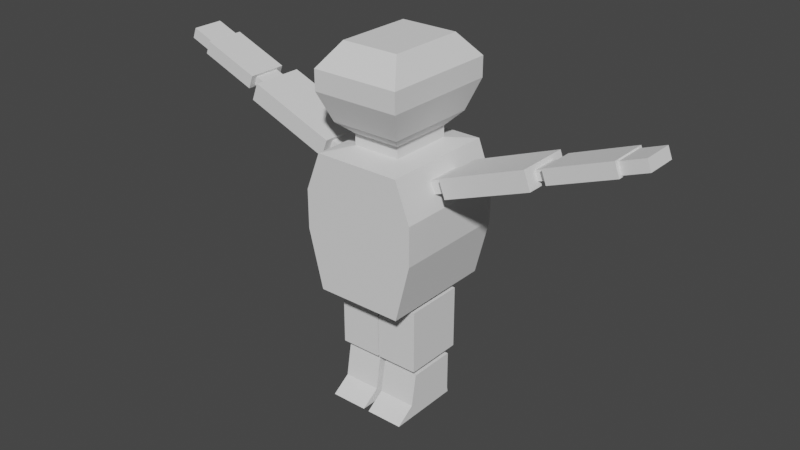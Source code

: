 # Source: ninja2.blend  (saved by Blender 3.6.11; exported with 4.5.12 LTS)
import bpy
from mathutils import Matrix  # noqa: F401  (used for matrix-valued properties, if any)

bpy.ops.wm.read_factory_settings(use_empty=True)
scene = bpy.context.scene
scene.name = 'Scene'

# ---- collections
col_collection = bpy.data.collections.new('Collection'); scene.collection.children.link(col_collection)

# ---- world
world_world = bpy.data.worlds.new('World'); scene.world = world_world
world_world.use_nodes = True; world_world.node_tree.nodes.clear()
_N = world_world.node_tree.nodes; _L = world_world.node_tree.links
n0 = _N.new('ShaderNodeOutputWorld'); n0.name = 'World Output'; n0.location = (300, 300)
n1 = _N.new('ShaderNodeBackground'); n1.name = 'Background'; n1.location = (10, 300)
n1.inputs[0].default_value = (0.05088, 0.05088, 0.05088, 1.0)
_L.new(n1.outputs[0], n0.inputs[0])
n0.is_active_output = True
world_world.color = (0.05088, 0.05088, 0.05088)
world_world.use_sun_shadow = False
world_world.sun_shadow_jitter_overblur = 0.0

# ---- meshes
me_cubo = bpy.data.meshes.new('Cubo')
me_cubo.from_pydata([(-0.747, -1.0, -0.6434), (-0.7418, -1.0, 1.692), (-0.747, 1.0, -0.6434), (-0.7418, 1.0, 1.692), (0.747, -1.0, -0.6434), (0.7418, -1.0, 1.692), (0.747, 1.0, -0.6434), (0.7418, 1.0, 1.692), (-1.0, -1.0, 0.3591), (-1.0, -1.0, 1.026), (-1.0, 1.0, 1.026), (-1.0, 1.0, 0.3591), (1.0, 1.0, 1.026), (1.0, 1.0, 0.3591), (1.0, -1.0, 1.026), (1.0, -1.0, 0.3591), (-0.4076, -0.5494, 1.763), (-0.4076, 0.5494, 1.763), (0.4076, 0.5494, 1.763), (0.4076, -0.5494, 1.763), (-0.4076, -0.5494, 1.953), (-0.4076, 0.5494, 1.953), (0.4076, 0.5494, 1.953), (0.4076, -0.5494, 1.953), (-0.595, -0.802, 2.165), (-0.595, 0.802, 2.165), (0.595, 0.802, 2.165), (0.595, -0.802, 2.165), (-0.7529, -1.015, 2.664), (-0.7529, 1.015, 2.664), (0.7529, 1.015, 2.664), (0.7529, -1.015, 2.664), (-0.7529, -1.015, 3.008), (-0.7529, 1.015, 3.008), (0.7529, 1.015, 3.008), (0.7529, -1.015, 3.008), (-0.4956, -0.668, 3.399), (-0.4956, 0.668, 3.399), (0.4956, 0.668, 3.399), (0.4956, -0.668, 3.399), (0.8322, 0.3, 1.459), (0.8322, -0.3, 1.459), (0.9096, 0.3, 1.259), (0.9096, -0.3, 1.259), (1.107, 0.3, 1.566), (1.107, -0.3, 1.566), (1.185, 0.3, 1.366), (1.185, -0.3, 1.366), (1.088, 0.45, 1.616), (1.088, -0.45, 1.616), (1.204, 0.45, 1.316), (1.204, -0.45, 1.316), (2.52, 0.45, 2.17), (2.52, -0.45, 2.17), (2.636, 0.45, 1.87), (2.636, -0.45, 1.87), (2.549, 0.225, 2.095), (2.549, -0.225, 2.095), (2.607, 0.225, 1.945), (2.607, -0.225, 1.945), (2.732, 0.225, 2.166), (2.732, -0.225, 2.166), (2.79, 0.225, 2.016), (2.79, -0.225, 2.016), (2.718, 0.3375, 2.204), (2.718, -0.3375, 2.204), (2.805, 0.3375, 1.979), (2.805, -0.3375, 1.979), (3.787, 0.3375, 2.618), (3.787, -0.3375, 2.618), (3.874, 0.3375, 2.393), (3.874, -0.3375, 2.393), (3.795, 0.27, 2.595), (3.795, -0.27, 2.595), (3.865, 0.27, 2.415), (3.865, -0.27, 2.415), (4.196, 0.27, 2.75), (4.196, -0.27, 2.75), (4.266, 0.27, 2.57), (4.266, -0.27, 2.57), (-0.9096, -0.3, 1.259), (-0.8322, -0.3, 1.459), (-0.8322, 0.3, 1.459), (-0.9096, 0.3, 1.259), (-0.9096, -0.3, 1.259), (-0.8322, -0.3, 1.459), (-0.8322, 0.3, 1.459), (-0.9096, 0.3, 1.259), (-1.194, -0.3, 1.369), (-1.116, -0.3, 1.569), (-1.116, 0.3, 1.569), (-1.194, 0.3, 1.369), (-1.213, -0.45, 1.319), (-1.097, -0.45, 1.619), (-1.097, 0.45, 1.619), (-1.213, 0.45, 1.319), (-2.707, -0.45, 1.898), (-2.591, -0.45, 2.198), (-2.591, 0.45, 2.198), (-2.707, 0.45, 1.898), (-2.678, -0.225, 1.973), (-2.62, -0.225, 2.123), (-2.62, 0.225, 2.123), (-2.678, 0.225, 1.973), (-2.886, -0.225, 2.053), (-2.828, -0.225, 2.203), (-2.828, 0.225, 2.203), (-2.886, 0.225, 2.053), (-2.901, -0.3375, 2.016), (-2.813, -0.3375, 2.241), (-2.813, 0.3375, 2.241), (-2.901, 0.3375, 2.016), (-3.884, -0.3375, 2.397), (-3.797, -0.3375, 2.622), (-3.797, 0.3375, 2.622), (-3.884, 0.3375, 2.397), (-3.875, -0.27, 2.419), (-3.806, -0.27, 2.599), (-3.806, 0.27, 2.599), (-3.875, 0.27, 2.419), (-4.269, -0.27, 2.572), (-4.199, -0.27, 2.752), (-4.199, 0.27, 2.752), (-4.269, 0.27, 2.572), (0.0, 1.0, -0.6434), (0.0, 1.0, 1.692), (0.0, -1.0, -0.6434), (0.0, -1.0, 1.692), (0.0, -1.0, 0.3591), (0.0, -1.0, 1.026), (0.0, 1.0, 0.3591), (0.0, 1.0, 1.026), (0.0, 0.5494, 1.763), (0.0, -0.5494, 1.763), (0.0, 0.5494, 1.953), (0.0, -0.5494, 1.953), (0.0, 0.802, 2.165), (0.0, -0.802, 2.165), (0.0, 1.015, 2.664), (0.0, -1.015, 2.664), (0.0, 1.015, 3.008), (0.0, -1.015, 3.008), (0.0, 0.668, 3.399), (0.0, -0.668, 3.399), (0.6723, -0.8, -0.6434), (0.6723, 0.8, -0.6434), (0.0747, -0.8, -0.6434), (0.0747, 0.8, -0.6434), (0.6723, -0.8, -0.6434), (0.6723, 0.8, -0.6434), (0.0747, -0.8, -0.6434), (0.0747, 0.8, -0.6434), (0.4631, -0.24, -0.6434), (0.4631, 0.24, -0.6434), (0.2839, -0.24, -0.6434), (0.2839, 0.24, -0.6434), (0.4631, -0.24, -0.733), (0.4631, 0.24, -0.733), (0.2839, -0.24, -0.733), (0.2839, 0.24, -0.733), (-0.6723, 0.8, -0.6434), (-0.6723, -0.8, -0.6434), (-0.0747, 0.8, -0.6434), (-0.0747, -0.8, -0.6434), (-0.4631, 0.24, -0.6434), (-0.4631, -0.24, -0.6434), (-0.2839, 0.24, -0.6434), (-0.2839, -0.24, -0.6434), (-0.4631, 0.24, -0.7365), (-0.4631, -0.24, -0.7365), (-0.2839, 0.24, -0.7365), (-0.2839, -0.24, -0.7365), (0.7321, -0.5421, -0.733), (0.7321, 0.4857, -0.733), (0.01494, -0.5421, -0.733), (0.01494, 0.4857, -0.733), (0.7321, -0.5421, -1.824), (0.7321, 0.4857, -1.824), (0.01494, -0.5421, -1.824), (0.01494, 0.4857, -1.824), (-0.7321, 0.4857, -0.7365), (-0.7321, -0.5421, -0.7365), (-0.01494, 0.4857, -0.7365), (-0.01494, -0.5421, -0.7365), (-0.7321, 0.4857, -1.829), (-0.7321, -0.5421, -1.829), (-0.01494, 0.4857, -1.829), (-0.01494, -0.5421, -1.829), (0.4811, -0.288, -1.824), (0.4811, 0.288, -1.824), (0.2659, -0.288, -1.824), (0.2659, 0.288, -1.824), (0.4811, -0.288, -1.951), (0.4811, 0.288, -1.951), (0.2659, -0.288, -1.951), (0.2659, 0.288, -1.951), (-0.4811, 0.288, -1.829), (-0.4811, -0.288, -1.829), (-0.2659, 0.288, -1.829), (-0.2659, -0.288, -1.829), (-0.4811, 0.288, -1.942), (-0.4811, -0.288, -1.942), (-0.2659, 0.288, -1.942), (-0.2659, -0.288, -1.942), (-0.6962, 0.3897, -1.942), (-0.6962, -0.4461, -1.942), (-0.0508, 0.3897, -1.942), (-0.0508, -0.4461, -1.942), (-0.6962, 0.3897, -2.619), (-0.6962, -0.5402, -2.492), (-0.0508, 0.3897, -2.619), (-0.0508, -0.5402, -2.492), (0.6962, -0.4461, -1.951), (0.6962, 0.3897, -1.951), (0.0508, -0.4461, -1.951), (0.0508, 0.3897, -1.951), (0.6962, -0.5402, -2.489), (0.6962, 0.3897, -2.616), (0.0508, -0.5402, -2.489), (0.0508, 0.3897, -2.616), (0.6962, -0.864, -2.716), (0.6962, 0.406, -2.716), (0.0508, -0.864, -2.716), (0.0508, 0.406, -2.716), (-0.6962, 0.406, -2.714), (-0.6962, -0.864, -2.714), (-0.0508, 0.406, -2.714), (-0.0508, -0.864, -2.714)], [], [(10, 9, 80, 83), (131, 125, 7, 12), (12, 7, 40, 42), (129, 127, 1, 9), (4, 126, 146, 144), (125, 3, 17, 132), (126, 128, 8, 0), (128, 129, 9, 8), (6, 13, 15, 4), (13, 12, 14, 15), (124, 130, 13, 6), (130, 131, 12, 13), (0, 8, 11, 2), (8, 9, 10, 11), (19, 18, 22, 23), (5, 7, 18, 19), (3, 1, 16, 17), (127, 5, 19, 133), (23, 22, 26, 27), (17, 16, 20, 21), (133, 19, 23, 135), (132, 17, 21, 134), (137, 27, 31, 139), (21, 20, 24, 25), (135, 23, 27, 137), (134, 21, 25, 136), (31, 30, 34, 35), (136, 25, 29, 138), (27, 26, 30, 31), (25, 24, 28, 29), (33, 32, 36, 37), (29, 28, 32, 33), (139, 31, 35, 141), (138, 29, 33, 140), (142, 37, 36, 143), (141, 35, 39, 143), (140, 33, 37, 142), (35, 34, 38, 39), (41, 43, 47, 45), (14, 12, 42, 43), (7, 5, 41, 40), (5, 14, 43, 41), (47, 46, 50, 51), (40, 41, 45, 44), (43, 42, 46, 47), (42, 40, 44, 46), (50, 48, 52, 54), (46, 44, 48, 50), (45, 47, 51, 49), (44, 45, 49, 48), (53, 55, 59, 57), (49, 51, 55, 53), (48, 49, 53, 52), (51, 50, 54, 55), (59, 58, 62, 63), (52, 53, 57, 56), (55, 54, 58, 59), (54, 52, 56, 58), (61, 63, 67, 65), (58, 56, 60, 62), (57, 59, 63, 61), (56, 57, 61, 60), (65, 67, 71, 69), (60, 61, 65, 64), (63, 62, 66, 67), (62, 60, 64, 66), (71, 70, 74, 75), (64, 65, 69, 68), (67, 66, 70, 71), (66, 64, 68, 70), (73, 75, 79, 77), (70, 68, 72, 74), (69, 71, 75, 73), (68, 69, 73, 72), (78, 76, 77, 79), (72, 73, 77, 76), (75, 74, 78, 79), (74, 72, 76, 78), (83, 80, 84, 87), (3, 10, 83, 82), (9, 1, 81, 80), (1, 3, 82, 81), (86, 87, 91, 90), (81, 82, 86, 85), (82, 83, 87, 86), (80, 81, 85, 84), (91, 88, 92, 95), (84, 85, 89, 88), (87, 84, 88, 91), (85, 86, 90, 89), (93, 94, 98, 97), (89, 90, 94, 93), (90, 91, 95, 94), (88, 89, 93, 92), (98, 99, 103, 102), (94, 95, 99, 98), (92, 93, 97, 96), (95, 92, 96, 99), (103, 100, 104, 107), (96, 97, 101, 100), (99, 96, 100, 103), (97, 98, 102, 101), (106, 107, 111, 110), (101, 102, 106, 105), (102, 103, 107, 106), (100, 101, 105, 104), (110, 111, 115, 114), (104, 105, 109, 108), (107, 104, 108, 111), (105, 106, 110, 109), (114, 115, 119, 118), (108, 109, 113, 112), (111, 108, 112, 115), (109, 110, 114, 113), (118, 119, 123, 122), (112, 113, 117, 116), (115, 112, 116, 119), (113, 114, 118, 117), (120, 121, 122, 123), (116, 117, 121, 120), (119, 116, 120, 123), (117, 118, 122, 121), (34, 140, 142, 38), (32, 141, 143, 36), (38, 142, 143, 39), (30, 138, 140, 34), (28, 139, 141, 32), (26, 136, 138, 30), (22, 134, 136, 26), (20, 135, 137, 24), (24, 137, 139, 28), (18, 132, 134, 22), (16, 133, 135, 20), (1, 127, 133, 16), (11, 10, 131, 130), (2, 11, 130, 124), (15, 14, 129, 128), (4, 15, 128, 126), (7, 125, 132, 18), (124, 126, 163, 162), (14, 5, 127, 129), (10, 3, 125, 131), (144, 146, 150, 148), (126, 124, 147, 146), (124, 6, 145, 147), (6, 4, 144, 145), (151, 149, 153, 155), (147, 145, 149, 151), (145, 144, 148, 149), (146, 147, 151, 150), (154, 155, 159, 158), (149, 148, 152, 153), (150, 151, 155, 154), (148, 150, 154, 152), (159, 157, 173, 175), (152, 154, 158, 156), (155, 153, 157, 159), (153, 152, 156, 157), (163, 161, 165, 167), (2, 124, 162, 160), (126, 0, 161, 163), (0, 2, 160, 161), (166, 167, 171, 170), (161, 160, 164, 165), (162, 163, 167, 166), (160, 162, 166, 164), (171, 169, 181, 183), (164, 166, 170, 168), (167, 165, 169, 171), (165, 164, 168, 169), (174, 175, 179, 178), (157, 156, 172, 173), (158, 159, 175, 174), (156, 158, 174, 172), (176, 178, 190, 188), (172, 174, 178, 176), (175, 173, 177, 179), (173, 172, 176, 177), (183, 181, 185, 187), (169, 168, 180, 181), (170, 171, 183, 182), (168, 170, 182, 180), (186, 187, 199, 198), (181, 180, 184, 185), (182, 183, 187, 186), (180, 182, 186, 184), (191, 189, 193, 195), (179, 177, 189, 191), (177, 176, 188, 189), (178, 179, 191, 190), (195, 193, 213, 215), (189, 188, 192, 193), (190, 191, 195, 194), (188, 190, 194, 192), (198, 199, 203, 202), (184, 186, 198, 196), (187, 185, 197, 199), (185, 184, 196, 197), (203, 201, 205, 207), (196, 198, 202, 200), (199, 197, 201, 203), (197, 196, 200, 201), (205, 204, 208, 209), (201, 200, 204, 205), (202, 203, 207, 206), (200, 202, 206, 204), (210, 211, 227, 226), (206, 207, 211, 210), (204, 206, 210, 208), (207, 205, 209, 211), (215, 213, 217, 219), (193, 192, 212, 213), (194, 195, 215, 214), (192, 194, 214, 212), (218, 219, 223, 222), (213, 212, 216, 217), (214, 215, 219, 218), (212, 214, 218, 216), (223, 221, 220, 222), (216, 218, 222, 220), (219, 217, 221, 223), (217, 216, 220, 221), (224, 226, 227, 225), (208, 210, 226, 224), (211, 209, 225, 227), (209, 208, 224, 225)])
_uv = me_cubo.uv_layers.new(name='Mapa UV')
_uv.uv.foreach_set('vector', [0.5417, 0.25, 0.5417, 0.0, 0.5417, 0.0, 0.5417, 0.25, 0.5417, 0.375, 0.625, 0.375, 0.625, 0.5, 0.5417, 0.5, 0.5417, 0.5, 0.625, 0.5, 0.625, 0.5, 0.5417, 0.5, 0.5417, 0.875, 0.625, 0.875, 0.625, 1.0, 0.5417, 1.0, 0.375, 0.75, 0.375, 0.875, 0.375, 0.875, 0.375, 0.75, 0.625, 0.375, 0.625, 0.25, 0.625, 0.25, 0.625, 0.375, 0.375, 0.875, 0.4583, 0.875, 0.4583, 1.0, 0.375, 1.0, 0.4583, 0.875, 0.5417, 0.875, 0.5417, 1.0, 0.4583, 1.0, 0.375, 0.5, 0.4583, 0.5, 0.4583, 0.75, 0.375, 0.75, 0.4583, 0.5, 0.5417, 0.5, 0.5417, 0.75, 0.4583, 0.75, 0.375, 0.375, 0.4583, 0.375, 0.4583, 0.5, 0.375, 0.5, 0.4583, 0.375, 0.5417, 0.375, 0.5417, 0.5, 0.4583, 0.5, 0.375, 0.0, 0.4583, 0.0, 0.4583, 0.25, 0.375, 0.25, 0.4583, 0.0, 0.5417, 0.0, 0.5417, 0.25, 0.4583, 0.25, 0.625, 0.75, 0.625, 0.5, 0.625, 0.5, 0.625, 0.75, 0.625, 0.75, 0.625, 0.5, 0.625, 0.5, 0.625, 0.75, 0.625, 0.25, 0.625, 0.0, 0.625, 0.0, 0.625, 0.25, 0.625, 0.875, 0.625, 0.75, 0.625, 0.75, 0.625, 0.875, 0.625, 0.75, 0.625, 0.5, 0.625, 0.5, 0.625, 0.75, 0.625, 0.25, 0.625, 0.0, 0.625, 0.0, 0.625, 0.25, 0.625, 0.875, 0.625, 0.75, 0.625, 0.75, 0.625, 0.875, 0.625, 0.375, 0.625, 0.25, 0.625, 0.25, 0.625, 0.375, 0.625, 0.875, 0.625, 0.75, 0.625, 0.75, 0.625, 0.875, 0.625, 0.25, 0.625, 0.0, 0.625, 0.0, 0.625, 0.25, 0.625, 0.875, 0.625, 0.75, 0.625, 0.75, 0.625, 0.875, 0.625, 0.375, 0.625, 0.25, 0.625, 0.25, 0.625, 0.375, 0.625, 0.75, 0.625, 0.5, 0.625, 0.5, 0.625, 0.75, 0.625, 0.375, 0.625, 0.25, 0.625, 0.25, 0.625, 0.375, 0.625, 0.75, 0.625, 0.5, 0.625, 0.5, 0.625, 0.75, 0.625, 0.25, 0.625, 0.0, 0.625, 0.0, 0.625, 0.25, 0.625, 0.25, 0.625, 0.0, 0.625, 0.0, 0.625, 0.25, 0.625, 0.25, 0.625, 0.0, 0.625, 0.0, 0.625, 0.25, 0.625, 0.875, 0.625, 0.75, 0.625, 0.75, 0.625, 0.875, 0.625, 0.375, 0.625, 0.25, 0.625, 0.25, 0.625, 0.375, 0.75, 0.5, 0.875, 0.5, 0.875, 0.75, 0.75, 0.75, 0.625, 0.875, 0.625, 0.75, 0.625, 0.75, 0.625, 0.875, 0.625, 0.375, 0.625, 0.25, 0.625, 0.25, 0.625, 0.375, 0.625, 0.75, 0.625, 0.5, 0.625, 0.5, 0.625, 0.75, 0.625, 0.75, 0.5417, 0.75, 0.5417, 0.75, 0.625, 0.75, 0.5417, 0.75, 0.5417, 0.5, 0.5417, 0.5, 0.5417, 0.75, 0.625, 0.5, 0.625, 0.75, 0.625, 0.75, 0.625, 0.5, 0.625, 0.75, 0.5417, 0.75, 0.5417, 0.75, 0.625, 0.75, 0.5417, 0.75, 0.5417, 0.5, 0.5417, 0.5, 0.5417, 0.75, 0.625, 0.5, 0.625, 0.75, 0.625, 0.75, 0.625, 0.5, 0.5417, 0.75, 0.5417, 0.5, 0.5417, 0.5, 0.5417, 0.75, 0.5417, 0.5, 0.625, 0.5, 0.625, 0.5, 0.5417, 0.5, 0.5417, 0.5, 0.625, 0.5, 0.625, 0.5, 0.5417, 0.5, 0.5417, 0.5, 0.625, 0.5, 0.625, 0.5, 0.5417, 0.5, 0.625, 0.75, 0.5417, 0.75, 0.5417, 0.75, 0.625, 0.75, 0.625, 0.5, 0.625, 0.75, 0.625, 0.75, 0.625, 0.5, 0.625, 0.75, 0.5417, 0.75, 0.5417, 0.75, 0.625, 0.75, 0.625, 0.75, 0.5417, 0.75, 0.5417, 0.75, 0.625, 0.75, 0.625, 0.5, 0.625, 0.75, 0.625, 0.75, 0.625, 0.5, 0.5417, 0.75, 0.5417, 0.5, 0.5417, 0.5, 0.5417, 0.75, 0.5417, 0.75, 0.5417, 0.5, 0.5417, 0.5, 0.5417, 0.75, 0.625, 0.5, 0.625, 0.75, 0.625, 0.75, 0.625, 0.5, 0.5417, 0.75, 0.5417, 0.5, 0.5417, 0.5, 0.5417, 0.75, 0.5417, 0.5, 0.625, 0.5, 0.625, 0.5, 0.5417, 0.5, 0.625, 0.75, 0.5417, 0.75, 0.5417, 0.75, 0.625, 0.75, 0.5417, 0.5, 0.625, 0.5, 0.625, 0.5, 0.5417, 0.5, 0.625, 0.75, 0.5417, 0.75, 0.5417, 0.75, 0.625, 0.75, 0.625, 0.5, 0.625, 0.75, 0.625, 0.75, 0.625, 0.5, 0.625, 0.75, 0.5417, 0.75, 0.5417, 0.75, 0.625, 0.75, 0.625, 0.5, 0.625, 0.75, 0.625, 0.75, 0.625, 0.5, 0.5417, 0.75, 0.5417, 0.5, 0.5417, 0.5, 0.5417, 0.75, 0.5417, 0.5, 0.625, 0.5, 0.625, 0.5, 0.5417, 0.5, 0.5417, 0.75, 0.5417, 0.5, 0.5417, 0.5, 0.5417, 0.75, 0.625, 0.5, 0.625, 0.75, 0.625, 0.75, 0.625, 0.5, 0.5417, 0.75, 0.5417, 0.5, 0.5417, 0.5, 0.5417, 0.75, 0.5417, 0.5, 0.625, 0.5, 0.625, 0.5, 0.5417, 0.5, 0.625, 0.75, 0.5417, 0.75, 0.5417, 0.75, 0.625, 0.75, 0.5417, 0.5, 0.625, 0.5, 0.625, 0.5, 0.5417, 0.5, 0.625, 0.75, 0.5417, 0.75, 0.5417, 0.75, 0.625, 0.75, 0.625, 0.5, 0.625, 0.75, 0.625, 0.75, 0.625, 0.5, 0.5417, 0.5, 0.625, 0.5, 0.625, 0.75, 0.5417, 0.75, 0.625, 0.5, 0.625, 0.75, 0.625, 0.75, 0.625, 0.5, 0.5417, 0.75, 0.5417, 0.5, 0.5417, 0.5, 0.5417, 0.75, 0.5417, 0.5, 0.625, 0.5, 0.625, 0.5, 0.5417, 0.5, 0.5417, 0.25, 0.5417, 0.0, 0.5417, 0.0, 0.5417, 0.25, 0.625, 0.25, 0.5417, 0.25, 0.5417, 0.25, 0.625, 0.25, 0.5417, 1.0, 0.625, 1.0, 0.625, 1.0, 0.5417, 1.0, 0.625, 0.0, 0.625, 0.25, 0.625, 0.25, 0.625, 0.0, 0.625, 0.25, 0.5417, 0.25, 0.5417, 0.25, 0.625, 0.25, 0.625, 0.0, 0.625, 0.25, 0.625, 0.25, 0.625, 0.0, 0.625, 0.25, 0.5417, 0.25, 0.5417, 0.25, 0.625, 0.25, 0.5417, 1.0, 0.625, 1.0, 0.625, 1.0, 0.5417, 1.0, 0.5417, 0.25, 0.5417, 0.0, 0.5417, 0.0, 0.5417, 0.25, 0.5417, 1.0, 0.625, 1.0, 0.625, 1.0, 0.5417, 1.0, 0.5417, 0.25, 0.5417, 0.0, 0.5417, 0.0, 0.5417, 0.25, 0.625, 0.0, 0.625, 0.25, 0.625, 0.25, 0.625, 0.0, 0.625, 0.0, 0.625, 0.25, 0.625, 0.25, 0.625, 0.0, 0.625, 0.0, 0.625, 0.25, 0.625, 0.25, 0.625, 0.0, 0.625, 0.25, 0.5417, 0.25, 0.5417, 0.25, 0.625, 0.25, 0.5417, 1.0, 0.625, 1.0, 0.625, 1.0, 0.5417, 1.0, 0.625, 0.25, 0.5417, 0.25, 0.5417, 0.25, 0.625, 0.25, 0.625, 0.25, 0.5417, 0.25, 0.5417, 0.25, 0.625, 0.25, 0.5417, 1.0, 0.625, 1.0, 0.625, 1.0, 0.5417, 1.0, 0.5417, 0.25, 0.5417, 0.0, 0.5417, 0.0, 0.5417, 0.25, 0.5417, 0.25, 0.5417, 0.0, 0.5417, 0.0, 0.5417, 0.25, 0.5417, 1.0, 0.625, 1.0, 0.625, 1.0, 0.5417, 1.0, 0.5417, 0.25, 0.5417, 0.0, 0.5417, 0.0, 0.5417, 0.25, 0.625, 0.0, 0.625, 0.25, 0.625, 0.25, 0.625, 0.0, 0.625, 0.25, 0.5417, 0.25, 0.5417, 0.25, 0.625, 0.25, 0.625, 0.0, 0.625, 0.25, 0.625, 0.25, 0.625, 0.0, 0.625, 0.25, 0.5417, 0.25, 0.5417, 0.25, 0.625, 0.25, 0.5417, 1.0, 0.625, 1.0, 0.625, 1.0, 0.5417, 1.0, 0.625, 0.25, 0.5417, 0.25, 0.5417, 0.25, 0.625, 0.25, 0.5417, 1.0, 0.625, 1.0, 0.625, 1.0, 0.5417, 1.0, 0.5417, 0.25, 0.5417, 0.0, 0.5417, 0.0, 0.5417, 0.25, 0.625, 0.0, 0.625, 0.25, 0.625, 0.25, 0.625, 0.0, 0.625, 0.25, 0.5417, 0.25, 0.5417, 0.25, 0.625, 0.25, 0.5417, 1.0, 0.625, 1.0, 0.625, 1.0, 0.5417, 1.0, 0.5417, 0.25, 0.5417, 0.0, 0.5417, 0.0, 0.5417, 0.25, 0.625, 0.0, 0.625, 0.25, 0.625, 0.25, 0.625, 0.0, 0.625, 0.25, 0.5417, 0.25, 0.5417, 0.25, 0.625, 0.25, 0.5417, 1.0, 0.625, 1.0, 0.625, 1.0, 0.5417, 1.0, 0.5417, 0.25, 0.5417, 0.0, 0.5417, 0.0, 0.5417, 0.25, 0.625, 0.0, 0.625, 0.25, 0.625, 0.25, 0.625, 0.0, 0.5417, 0.0, 0.625, 0.0, 0.625, 0.25, 0.5417, 0.25, 0.5417, 1.0, 0.625, 1.0, 0.625, 1.0, 0.5417, 1.0, 0.5417, 0.25, 0.5417, 0.0, 0.5417, 0.0, 0.5417, 0.25, 0.625, 0.0, 0.625, 0.25, 0.625, 0.25, 0.625, 0.0, 0.625, 0.5, 0.625, 0.375, 0.625, 0.375, 0.625, 0.5, 0.625, 1.0, 0.625, 0.875, 0.625, 0.875, 0.625, 1.0, 0.625, 0.5, 0.75, 0.5, 0.75, 0.75, 0.625, 0.75, 0.625, 0.5, 0.625, 0.375, 0.625, 0.375, 0.625, 0.5, 0.625, 1.0, 0.625, 0.875, 0.625, 0.875, 0.625, 1.0, 0.625, 0.5, 0.625, 0.375, 0.625, 0.375, 0.625, 0.5, 0.625, 0.5, 0.625, 0.375, 0.625, 0.375, 0.625, 0.5, 0.625, 1.0, 0.625, 0.875, 0.625, 0.875, 0.625, 1.0, 0.625, 1.0, 0.625, 0.875, 0.625, 0.875, 0.625, 1.0, 0.625, 0.5, 0.625, 0.375, 0.625, 0.375, 0.625, 0.5, 0.625, 1.0, 0.625, 0.875, 0.625, 0.875, 0.625, 1.0, 0.625, 1.0, 0.625, 0.875, 0.625, 0.875, 0.625, 1.0, 0.4583, 0.25, 0.5417, 0.25, 0.5417, 0.375, 0.4583, 0.375, 0.375, 0.25, 0.4583, 0.25, 0.4583, 0.375, 0.375, 0.375, 0.4583, 0.75, 0.5417, 0.75, 0.5417, 0.875, 0.4583, 0.875, 0.375, 0.75, 0.4583, 0.75, 0.4583, 0.875, 0.375, 0.875, 0.625, 0.5, 0.625, 0.375, 0.625, 0.375, 0.625, 0.5, 0.25, 0.5, 0.25, 0.75, 0.25, 0.75, 0.25, 0.5, 0.5417, 0.75, 0.625, 0.75, 0.625, 0.875, 0.5417, 0.875, 0.5417, 0.25, 0.625, 0.25, 0.625, 0.375, 0.5417, 0.375, 0.375, 0.75, 0.375, 0.875, 0.375, 0.875, 0.375, 0.75, 0.25, 0.75, 0.25, 0.5, 0.25, 0.5, 0.25, 0.75, 0.375, 0.375, 0.375, 0.5, 0.375, 0.5, 0.375, 0.375, 0.375, 0.5, 0.375, 0.75, 0.375, 0.75, 0.375, 0.5, 0.375, 0.375, 0.375, 0.5, 0.375, 0.5, 0.375, 0.375, 0.375, 0.375, 0.375, 0.5, 0.375, 0.5, 0.375, 0.375, 0.375, 0.5, 0.375, 0.75, 0.375, 0.75, 0.375, 0.5, 0.25, 0.75, 0.25, 0.5, 0.25, 0.5, 0.25, 0.75, 0.25, 0.75, 0.25, 0.5, 0.25, 0.5, 0.25, 0.75, 0.375, 0.5, 0.375, 0.75, 0.375, 0.75, 0.375, 0.5, 0.25, 0.75, 0.25, 0.5, 0.25, 0.5, 0.25, 0.75, 0.375, 0.75, 0.375, 0.875, 0.375, 0.875, 0.375, 0.75, 0.375, 0.375, 0.375, 0.5, 0.375, 0.5, 0.375, 0.375, 0.375, 0.75, 0.375, 0.875, 0.375, 0.875, 0.375, 0.75, 0.375, 0.375, 0.375, 0.5, 0.375, 0.5, 0.375, 0.375, 0.375, 0.5, 0.375, 0.75, 0.375, 0.75, 0.375, 0.5, 0.375, 0.875, 0.375, 1.0, 0.375, 1.0, 0.375, 0.875, 0.375, 0.25, 0.375, 0.375, 0.375, 0.375, 0.375, 0.25, 0.375, 0.875, 0.375, 1.0, 0.375, 1.0, 0.375, 0.875, 0.375, 0.0, 0.375, 0.25, 0.375, 0.25, 0.375, 0.0, 0.25, 0.5, 0.25, 0.75, 0.25, 0.75, 0.25, 0.5, 0.375, 0.0, 0.375, 0.25, 0.375, 0.25, 0.375, 0.0, 0.25, 0.5, 0.25, 0.75, 0.25, 0.75, 0.25, 0.5, 0.375, 0.25, 0.375, 0.375, 0.375, 0.375, 0.375, 0.25, 0.375, 0.875, 0.375, 1.0, 0.375, 1.0, 0.375, 0.875, 0.375, 0.25, 0.375, 0.375, 0.375, 0.375, 0.375, 0.25, 0.375, 0.875, 0.375, 1.0, 0.375, 1.0, 0.375, 0.875, 0.375, 0.0, 0.375, 0.25, 0.375, 0.25, 0.375, 0.0, 0.25, 0.75, 0.25, 0.5, 0.25, 0.5, 0.25, 0.75, 0.375, 0.5, 0.375, 0.75, 0.375, 0.75, 0.375, 0.5, 0.25, 0.75, 0.25, 0.5, 0.25, 0.5, 0.25, 0.75, 0.375, 0.75, 0.375, 0.875, 0.375, 0.875, 0.375, 0.75, 0.375, 0.75, 0.375, 0.875, 0.375, 0.875, 0.375, 0.75, 0.375, 0.75, 0.375, 0.875, 0.375, 0.875, 0.375, 0.75, 0.375, 0.375, 0.375, 0.5, 0.375, 0.5, 0.375, 0.375, 0.375, 0.5, 0.375, 0.75, 0.375, 0.75, 0.375, 0.5, 0.375, 0.875, 0.375, 1.0, 0.375, 1.0, 0.375, 0.875, 0.375, 0.0, 0.375, 0.25, 0.375, 0.25, 0.375, 0.0, 0.25, 0.5, 0.25, 0.75, 0.25, 0.75, 0.25, 0.5, 0.375, 0.25, 0.375, 0.375, 0.375, 0.375, 0.375, 0.25, 0.25, 0.5, 0.25, 0.75, 0.25, 0.75, 0.25, 0.5, 0.375, 0.0, 0.375, 0.25, 0.375, 0.25, 0.375, 0.0, 0.25, 0.5, 0.25, 0.75, 0.25, 0.75, 0.25, 0.5, 0.375, 0.25, 0.375, 0.375, 0.375, 0.375, 0.375, 0.25, 0.375, 0.375, 0.375, 0.5, 0.375, 0.5, 0.375, 0.375, 0.375, 0.375, 0.375, 0.5, 0.375, 0.5, 0.375, 0.375, 0.375, 0.5, 0.375, 0.75, 0.375, 0.75, 0.375, 0.5, 0.25, 0.75, 0.25, 0.5, 0.25, 0.5, 0.25, 0.75, 0.375, 0.375, 0.375, 0.5, 0.375, 0.5, 0.375, 0.375, 0.375, 0.5, 0.375, 0.75, 0.375, 0.75, 0.375, 0.5, 0.25, 0.75, 0.25, 0.5, 0.25, 0.5, 0.25, 0.75, 0.375, 0.75, 0.375, 0.875, 0.375, 0.875, 0.375, 0.75, 0.25, 0.5, 0.25, 0.75, 0.25, 0.75, 0.25, 0.5, 0.375, 0.25, 0.375, 0.375, 0.375, 0.375, 0.375, 0.25, 0.375, 0.875, 0.375, 1.0, 0.375, 1.0, 0.375, 0.875, 0.375, 0.0, 0.375, 0.25, 0.375, 0.25, 0.375, 0.0, 0.375, 0.875, 0.375, 1.0, 0.375, 1.0, 0.375, 0.875, 0.375, 0.25, 0.375, 0.375, 0.375, 0.375, 0.375, 0.25, 0.375, 0.875, 0.375, 1.0, 0.375, 1.0, 0.375, 0.875, 0.375, 0.0, 0.375, 0.25, 0.375, 0.25, 0.375, 0.0, 0.375, 0.0, 0.375, 0.25, 0.375, 0.25, 0.375, 0.0, 0.375, 0.0, 0.375, 0.25, 0.375, 0.25, 0.375, 0.0, 0.25, 0.5, 0.25, 0.75, 0.25, 0.75, 0.25, 0.5, 0.375, 0.25, 0.375, 0.375, 0.375, 0.375, 0.375, 0.25, 0.25, 0.5, 0.25, 0.75, 0.25, 0.75, 0.25, 0.5, 0.25, 0.5, 0.25, 0.75, 0.25, 0.75, 0.25, 0.5, 0.375, 0.25, 0.375, 0.375, 0.375, 0.375, 0.375, 0.25, 0.375, 0.875, 0.375, 1.0, 0.375, 1.0, 0.375, 0.875, 0.375, 0.375, 0.375, 0.5, 0.375, 0.5, 0.375, 0.375, 0.375, 0.5, 0.375, 0.75, 0.375, 0.75, 0.375, 0.5, 0.25, 0.75, 0.25, 0.5, 0.25, 0.5, 0.25, 0.75, 0.375, 0.75, 0.375, 0.875, 0.375, 0.875, 0.375, 0.75, 0.25, 0.75, 0.25, 0.5, 0.25, 0.5, 0.25, 0.75, 0.375, 0.5, 0.375, 0.75, 0.375, 0.75, 0.375, 0.5, 0.25, 0.75, 0.25, 0.5, 0.25, 0.5, 0.25, 0.75, 0.375, 0.75, 0.375, 0.875, 0.375, 0.875, 0.375, 0.75, 0.25, 0.5, 0.375, 0.5, 0.375, 0.75, 0.25, 0.75, 0.375, 0.75, 0.375, 0.875, 0.375, 0.875, 0.375, 0.75, 0.375, 0.375, 0.375, 0.5, 0.375, 0.5, 0.375, 0.375, 0.375, 0.5, 0.375, 0.75, 0.375, 0.75, 0.375, 0.5, 0.125, 0.5, 0.25, 0.5, 0.25, 0.75, 0.125, 0.75, 0.375, 0.25, 0.375, 0.375, 0.375, 0.375, 0.375, 0.25, 0.375, 0.875, 0.375, 1.0, 0.375, 1.0, 0.375, 0.875, 0.375, 0.0, 0.375, 0.25, 0.375, 0.25, 0.375, 0.0])
me_cubo.update()

# ---- objects
ob_cubo = bpy.data.objects.new('Cubo', me_cubo)

# ---- transforms, parenting, visibility, modifiers, constraints
ob_cubo.location = (0.0, 0.0, 2.738)

# ---- collection membership
col_collection.objects.link(ob_cubo)

# ---- scene / render settings (as saved in the file)
scene.frame_start = 1; scene.frame_end = 250; scene.frame_set(1)
scene.render.engine = 'BLENDER_EEVEE_NEXT'
scene.cycles.sampling_pattern = 'TABULATED_SOBOL'
scene.view_settings.view_transform = 'Filmic'
bpy.context.view_layer.update()

# ---- added for rendering (the .blend has no active camera and no usable light): camera, sun
cam_auto = bpy.data.cameras.new('AutoCamera')
cam_auto.lens = 50.0
cam_auto.sensor_width = 36.0
cam_auto.clip_end = 1000.0
ob_auto_camera = bpy.data.objects.new('AutoCamera', cam_auto)
scene.collection.objects.link(ob_auto_camera)
ob_auto_camera.location = (9.89207, -11.8726, 10.9948)
ob_auto_camera.rotation_euler = (1.09748, -7.21219e-08, 0.694738)
scene.camera = ob_auto_camera
light_auto_sun = bpy.data.lights.new('AutoSun', 'SUN')
light_auto_sun.energy = 3.0
light_auto_sun.angle = 0.0523599
ob_auto_sun = bpy.data.objects.new('AutoSun', light_auto_sun)
scene.collection.objects.link(ob_auto_sun)
ob_auto_sun.rotation_euler = (0.872665, 0.174533, 0.523599)
bpy.context.view_layer.update()
